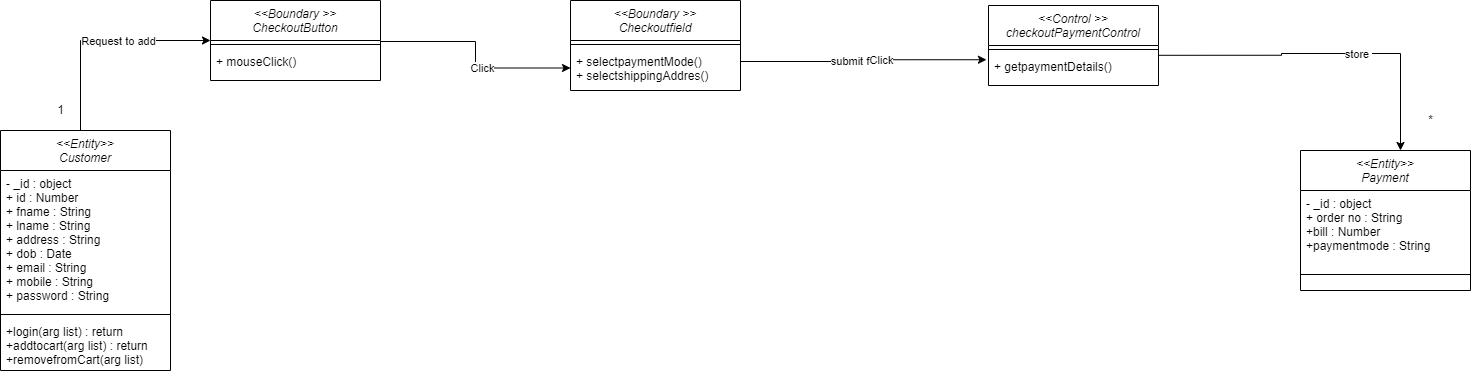

The diagram above was exported from draw.io. Its source (the exported page's mxGraphModel, read from the mxfile embedded in the PNG):
<mxGraphModel dx="1274" dy="625" grid="1" gridSize="10" guides="1" tooltips="1" connect="1" arrows="1" fold="1" page="1" pageScale="1" pageWidth="827" pageHeight="1169" math="0" shadow="0">
  <root>
    <mxCell id="WIyWlLk6GJQsqaUBKTNV-0" />
    <mxCell id="WIyWlLk6GJQsqaUBKTNV-1" parent="WIyWlLk6GJQsqaUBKTNV-0" />
    <mxCell id="o0vfxFCSskx_eCRUEIUn-0" value="&lt;&lt;Entity&gt;&gt;&#10;Customer" style="swimlane;fontStyle=2;align=center;verticalAlign=top;childLayout=stackLayout;horizontal=1;startSize=40;horizontalStack=0;resizeParent=1;resizeLast=0;collapsible=1;marginBottom=0;rounded=0;shadow=0;strokeWidth=1;" vertex="1" parent="WIyWlLk6GJQsqaUBKTNV-1">
      <mxGeometry x="80" y="160" width="170" height="240" as="geometry">
        <mxRectangle x="230" y="140" width="160" height="26" as="alternateBounds" />
      </mxGeometry>
    </mxCell>
    <mxCell id="o0vfxFCSskx_eCRUEIUn-1" value="- _id : object&#10;+ id : Number&#10;+ fname : String&#10;+ lname : String&#10;+ address : String&#10;+ dob : Date&#10;+ email : String&#10;+ mobile : String&#10;+ password : String&#10;" style="text;align=left;verticalAlign=top;spacingLeft=4;spacingRight=4;overflow=hidden;rotatable=0;points=[[0,0.5],[1,0.5]];portConstraint=eastwest;" vertex="1" parent="o0vfxFCSskx_eCRUEIUn-0">
      <mxGeometry y="40" width="170" height="140" as="geometry" />
    </mxCell>
    <mxCell id="o0vfxFCSskx_eCRUEIUn-2" value="" style="line;html=1;strokeWidth=1;align=left;verticalAlign=middle;spacingTop=-1;spacingLeft=3;spacingRight=3;rotatable=0;labelPosition=right;points=[];portConstraint=eastwest;" vertex="1" parent="o0vfxFCSskx_eCRUEIUn-0">
      <mxGeometry y="180" width="170" height="8" as="geometry" />
    </mxCell>
    <mxCell id="o0vfxFCSskx_eCRUEIUn-3" value="+login(arg list) : return&#10;+addtocart(arg list) : return&#10;+removefromCart(arg list)&#10;" style="text;align=left;verticalAlign=top;spacingLeft=4;spacingRight=4;overflow=hidden;rotatable=0;points=[[0,0.5],[1,0.5]];portConstraint=eastwest;" vertex="1" parent="o0vfxFCSskx_eCRUEIUn-0">
      <mxGeometry y="188" width="170" height="52" as="geometry" />
    </mxCell>
    <mxCell id="o0vfxFCSskx_eCRUEIUn-4" value="&lt;&lt;Boundary &gt;&gt;&#10;CheckoutButton" style="swimlane;fontStyle=2;align=center;verticalAlign=top;childLayout=stackLayout;horizontal=1;startSize=40;horizontalStack=0;resizeParent=1;resizeLast=0;collapsible=1;marginBottom=0;rounded=0;shadow=0;strokeWidth=1;" vertex="1" parent="WIyWlLk6GJQsqaUBKTNV-1">
      <mxGeometry x="290" y="30" width="170" height="80" as="geometry">
        <mxRectangle x="230" y="140" width="160" height="26" as="alternateBounds" />
      </mxGeometry>
    </mxCell>
    <mxCell id="o0vfxFCSskx_eCRUEIUn-5" value="" style="line;html=1;strokeWidth=1;align=left;verticalAlign=middle;spacingTop=-1;spacingLeft=3;spacingRight=3;rotatable=0;labelPosition=right;points=[];portConstraint=eastwest;" vertex="1" parent="o0vfxFCSskx_eCRUEIUn-4">
      <mxGeometry y="40" width="170" height="8" as="geometry" />
    </mxCell>
    <mxCell id="o0vfxFCSskx_eCRUEIUn-6" value="+ mouseClick()&#10;" style="text;align=left;verticalAlign=top;spacingLeft=4;spacingRight=4;overflow=hidden;rotatable=0;points=[[0,0.5],[1,0.5]];portConstraint=eastwest;" vertex="1" parent="o0vfxFCSskx_eCRUEIUn-4">
      <mxGeometry y="48" width="170" height="32" as="geometry" />
    </mxCell>
    <mxCell id="o0vfxFCSskx_eCRUEIUn-7" value="" style="endArrow=classic;html=1;rounded=0;exitX=0.5;exitY=0;exitDx=0;exitDy=0;entryX=0;entryY=0.5;entryDx=0;entryDy=0;edgeStyle=orthogonalEdgeStyle;" edge="1" parent="WIyWlLk6GJQsqaUBKTNV-1" target="o0vfxFCSskx_eCRUEIUn-4">
      <mxGeometry width="50" height="50" relative="1" as="geometry">
        <mxPoint x="165" y="160" as="sourcePoint" />
        <mxPoint x="440" y="160" as="targetPoint" />
        <Array as="points">
          <mxPoint x="160" y="160" />
          <mxPoint x="160" y="70" />
        </Array>
      </mxGeometry>
    </mxCell>
    <mxCell id="o0vfxFCSskx_eCRUEIUn-8" value="Request to add" style="edgeLabel;html=1;align=center;verticalAlign=middle;resizable=0;points=[];" vertex="1" connectable="0" parent="o0vfxFCSskx_eCRUEIUn-7">
      <mxGeometry x="0.1792" y="-4" relative="1" as="geometry">
        <mxPoint y="-4" as="offset" />
      </mxGeometry>
    </mxCell>
    <mxCell id="o0vfxFCSskx_eCRUEIUn-9" value="&lt;&lt;Boundary &gt;&gt;&#10;Checkoutfield" style="swimlane;fontStyle=2;align=center;verticalAlign=top;childLayout=stackLayout;horizontal=1;startSize=40;horizontalStack=0;resizeParent=1;resizeLast=0;collapsible=1;marginBottom=0;rounded=0;shadow=0;strokeWidth=1;" vertex="1" parent="WIyWlLk6GJQsqaUBKTNV-1">
      <mxGeometry x="650" y="30" width="170" height="90" as="geometry">
        <mxRectangle x="230" y="140" width="160" height="26" as="alternateBounds" />
      </mxGeometry>
    </mxCell>
    <mxCell id="o0vfxFCSskx_eCRUEIUn-10" value="" style="line;html=1;strokeWidth=1;align=left;verticalAlign=middle;spacingTop=-1;spacingLeft=3;spacingRight=3;rotatable=0;labelPosition=right;points=[];portConstraint=eastwest;" vertex="1" parent="o0vfxFCSskx_eCRUEIUn-9">
      <mxGeometry y="40" width="170" height="8" as="geometry" />
    </mxCell>
    <mxCell id="o0vfxFCSskx_eCRUEIUn-11" value="+ selectpaymentMode()&#10;+ selectshippingAddres()&#10;" style="text;align=left;verticalAlign=top;spacingLeft=4;spacingRight=4;overflow=hidden;rotatable=0;points=[[0,0.5],[1,0.5]];portConstraint=eastwest;" vertex="1" parent="o0vfxFCSskx_eCRUEIUn-9">
      <mxGeometry y="48" width="170" height="42" as="geometry" />
    </mxCell>
    <mxCell id="o0vfxFCSskx_eCRUEIUn-12" value="" style="endArrow=classic;html=1;rounded=0;entryX=0;entryY=0.75;entryDx=0;entryDy=0;edgeStyle=orthogonalEdgeStyle;" edge="1" parent="WIyWlLk6GJQsqaUBKTNV-1" target="o0vfxFCSskx_eCRUEIUn-9">
      <mxGeometry width="50" height="50" relative="1" as="geometry">
        <mxPoint x="460" y="71" as="sourcePoint" />
        <mxPoint x="640" y="97.5" as="targetPoint" />
      </mxGeometry>
    </mxCell>
    <mxCell id="o0vfxFCSskx_eCRUEIUn-13" value="Click" style="edgeLabel;html=1;align=center;verticalAlign=middle;resizable=0;points=[];" vertex="1" connectable="0" parent="o0vfxFCSskx_eCRUEIUn-12">
      <mxGeometry x="0.1792" y="-4" relative="1" as="geometry">
        <mxPoint y="-4" as="offset" />
      </mxGeometry>
    </mxCell>
    <mxCell id="o0vfxFCSskx_eCRUEIUn-14" value="&lt;&lt;Control &gt;&gt;&#10;checkoutPaymentControl" style="swimlane;fontStyle=2;align=center;verticalAlign=top;childLayout=stackLayout;horizontal=1;startSize=40;horizontalStack=0;resizeParent=1;resizeLast=0;collapsible=1;marginBottom=0;rounded=0;shadow=0;strokeWidth=1;" vertex="1" parent="WIyWlLk6GJQsqaUBKTNV-1">
      <mxGeometry x="1068" y="35" width="170" height="80" as="geometry">
        <mxRectangle x="230" y="140" width="160" height="26" as="alternateBounds" />
      </mxGeometry>
    </mxCell>
    <mxCell id="o0vfxFCSskx_eCRUEIUn-15" value="" style="line;html=1;strokeWidth=1;align=left;verticalAlign=middle;spacingTop=-1;spacingLeft=3;spacingRight=3;rotatable=0;labelPosition=right;points=[];portConstraint=eastwest;" vertex="1" parent="o0vfxFCSskx_eCRUEIUn-14">
      <mxGeometry y="40" width="170" height="8" as="geometry" />
    </mxCell>
    <mxCell id="o0vfxFCSskx_eCRUEIUn-16" value="+ getpaymentDetails()" style="text;align=left;verticalAlign=top;spacingLeft=4;spacingRight=4;overflow=hidden;rotatable=0;points=[[0,0.5],[1,0.5]];portConstraint=eastwest;" vertex="1" parent="o0vfxFCSskx_eCRUEIUn-14">
      <mxGeometry y="48" width="170" height="32" as="geometry" />
    </mxCell>
    <mxCell id="o0vfxFCSskx_eCRUEIUn-22" value="&lt;&lt;Entity&gt;&gt;&#10;Payment" style="swimlane;fontStyle=2;align=center;verticalAlign=top;childLayout=stackLayout;horizontal=1;startSize=40;horizontalStack=0;resizeParent=1;resizeLast=0;collapsible=1;marginBottom=0;rounded=0;shadow=0;strokeWidth=1;" vertex="1" parent="WIyWlLk6GJQsqaUBKTNV-1">
      <mxGeometry x="1380" y="180" width="170" height="140" as="geometry">
        <mxRectangle x="230" y="140" width="160" height="26" as="alternateBounds" />
      </mxGeometry>
    </mxCell>
    <mxCell id="o0vfxFCSskx_eCRUEIUn-23" value="- _id : object&#10;+ order no : String&#10;+bill : Number&#10;+paymentmode : String&#10;" style="text;align=left;verticalAlign=top;spacingLeft=4;spacingRight=4;overflow=hidden;rotatable=0;points=[[0,0.5],[1,0.5]];portConstraint=eastwest;" vertex="1" parent="o0vfxFCSskx_eCRUEIUn-22">
      <mxGeometry y="40" width="170" height="80" as="geometry" />
    </mxCell>
    <mxCell id="o0vfxFCSskx_eCRUEIUn-24" value="" style="line;html=1;strokeWidth=1;align=left;verticalAlign=middle;spacingTop=-1;spacingLeft=3;spacingRight=3;rotatable=0;labelPosition=right;points=[];portConstraint=eastwest;" vertex="1" parent="o0vfxFCSskx_eCRUEIUn-22">
      <mxGeometry y="120" width="170" height="8" as="geometry" />
    </mxCell>
    <mxCell id="o0vfxFCSskx_eCRUEIUn-26" value="submit form" style="endArrow=classic;html=1;rounded=0;entryX=-0.012;entryY=0.195;entryDx=0;entryDy=0;edgeStyle=orthogonalEdgeStyle;entryPerimeter=0;" edge="1" parent="WIyWlLk6GJQsqaUBKTNV-1" target="o0vfxFCSskx_eCRUEIUn-16">
      <mxGeometry width="50" height="50" relative="1" as="geometry">
        <mxPoint x="820" y="81" as="sourcePoint" />
        <mxPoint x="1010" y="107.5" as="targetPoint" />
      </mxGeometry>
    </mxCell>
    <mxCell id="o0vfxFCSskx_eCRUEIUn-27" value="Click" style="edgeLabel;html=1;align=center;verticalAlign=middle;resizable=0;points=[];" vertex="1" connectable="0" parent="o0vfxFCSskx_eCRUEIUn-26">
      <mxGeometry x="0.1792" y="-4" relative="1" as="geometry">
        <mxPoint y="-4" as="offset" />
      </mxGeometry>
    </mxCell>
    <mxCell id="o0vfxFCSskx_eCRUEIUn-28" value="" style="endArrow=classic;html=1;rounded=0;edgeStyle=orthogonalEdgeStyle;" edge="1" parent="WIyWlLk6GJQsqaUBKTNV-1">
      <mxGeometry width="50" height="50" relative="1" as="geometry">
        <mxPoint x="1238" y="84.8" as="sourcePoint" />
        <mxPoint x="1480" y="180" as="targetPoint" />
        <Array as="points">
          <mxPoint x="1361" y="85" />
          <mxPoint x="1361" y="83" />
          <mxPoint x="1480" y="83" />
        </Array>
      </mxGeometry>
    </mxCell>
    <mxCell id="o0vfxFCSskx_eCRUEIUn-29" value="store&amp;nbsp;" style="edgeLabel;html=1;align=center;verticalAlign=middle;resizable=0;points=[];" vertex="1" connectable="0" parent="o0vfxFCSskx_eCRUEIUn-28">
      <mxGeometry x="0.1792" y="-4" relative="1" as="geometry">
        <mxPoint y="-4" as="offset" />
      </mxGeometry>
    </mxCell>
    <mxCell id="o0vfxFCSskx_eCRUEIUn-30" value="1" style="text;html=1;align=center;verticalAlign=middle;resizable=0;points=[];autosize=1;strokeColor=none;fillColor=none;" vertex="1" parent="WIyWlLk6GJQsqaUBKTNV-1">
      <mxGeometry x="130" y="130" width="20" height="20" as="geometry" />
    </mxCell>
    <mxCell id="o0vfxFCSskx_eCRUEIUn-31" value="*" style="text;html=1;align=center;verticalAlign=middle;resizable=0;points=[];autosize=1;strokeColor=none;fillColor=none;" vertex="1" parent="WIyWlLk6GJQsqaUBKTNV-1">
      <mxGeometry x="1500" y="140" width="20" height="20" as="geometry" />
    </mxCell>
  </root>
</mxGraphModel>